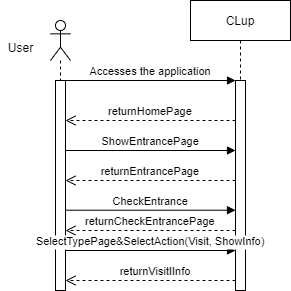

The diagram above was exported from draw.io. Its source (the exported page's mxGraphModel, read from the mxfile embedded in the PNG):
<mxGraphModel dx="950" dy="435" grid="1" gridSize="10" guides="1" tooltips="1" connect="1" arrows="1" fold="1" page="1" pageScale="1" pageWidth="850" pageHeight="1100" math="0" shadow="0">
  <root>
    <mxCell id="0" />
    <mxCell id="1" parent="0" />
    <mxCell id="j79IyEsqm42UBI60R2b9-6" value="" style="group" parent="1" vertex="1" connectable="0">
      <mxGeometry x="110" y="100" width="70" height="260" as="geometry" />
    </mxCell>
    <mxCell id="j79IyEsqm42UBI60R2b9-3" value="" style="shape=umlLifeline;participant=umlActor;perimeter=lifelinePerimeter;whiteSpace=wrap;html=1;container=1;collapsible=0;recursiveResize=0;verticalAlign=top;spacingTop=36;outlineConnect=0;" parent="j79IyEsqm42UBI60R2b9-6" vertex="1">
      <mxGeometry x="50" width="20" height="260" as="geometry" />
    </mxCell>
    <mxCell id="j79IyEsqm42UBI60R2b9-4" value="User" style="text;html=1;align=center;verticalAlign=middle;resizable=0;points=[];autosize=1;" parent="j79IyEsqm42UBI60R2b9-6" vertex="1">
      <mxGeometry y="17.333333333333336" width="40" height="20" as="geometry" />
    </mxCell>
    <mxCell id="3nuBFxr9cyL0pnOWT2aG-2" value="" style="points=[];perimeter=orthogonalPerimeter;rounded=0;shadow=0;strokeWidth=1;" parent="1" vertex="1">
      <mxGeometry x="165" y="160" width="10" height="210" as="geometry" />
    </mxCell>
    <mxCell id="3nuBFxr9cyL0pnOWT2aG-5" value="CLup" style="shape=umlLifeline;perimeter=lifelinePerimeter;container=1;collapsible=0;recursiveResize=0;rounded=0;shadow=0;strokeWidth=1;" parent="1" vertex="1">
      <mxGeometry x="300" y="80" width="100" height="290" as="geometry" />
    </mxCell>
    <mxCell id="3nuBFxr9cyL0pnOWT2aG-6" value="" style="points=[];perimeter=orthogonalPerimeter;rounded=0;shadow=0;strokeWidth=1;" parent="3nuBFxr9cyL0pnOWT2aG-5" vertex="1">
      <mxGeometry x="45" y="80" width="10" height="210" as="geometry" />
    </mxCell>
    <mxCell id="3nuBFxr9cyL0pnOWT2aG-8" value="Accesses the application" style="verticalAlign=bottom;endArrow=block;entryX=0;entryY=0;shadow=0;strokeWidth=1;" parent="1" source="3nuBFxr9cyL0pnOWT2aG-2" target="3nuBFxr9cyL0pnOWT2aG-6" edge="1">
      <mxGeometry relative="1" as="geometry">
        <mxPoint x="275" y="160" as="sourcePoint" />
      </mxGeometry>
    </mxCell>
    <mxCell id="j79IyEsqm42UBI60R2b9-2" value="returnVisitIInfo" style="verticalAlign=bottom;endArrow=open;dashed=1;endSize=8;shadow=0;strokeWidth=1;" parent="1" edge="1">
      <mxGeometry x="-0.0588" relative="1" as="geometry">
        <mxPoint x="175" y="360" as="targetPoint" />
        <mxPoint x="345" y="360" as="sourcePoint" />
        <mxPoint as="offset" />
      </mxGeometry>
    </mxCell>
    <mxCell id="j79IyEsqm42UBI60R2b9-7" value="returnHomePage" style="verticalAlign=bottom;endArrow=open;dashed=1;endSize=8;shadow=0;strokeWidth=1;" parent="1" edge="1">
      <mxGeometry relative="1" as="geometry">
        <mxPoint x="175" y="200" as="targetPoint" />
        <mxPoint x="345" y="200" as="sourcePoint" />
      </mxGeometry>
    </mxCell>
    <mxCell id="j79IyEsqm42UBI60R2b9-8" value="ShowEntrancePage" style="verticalAlign=bottom;endArrow=block;entryX=0;entryY=0;shadow=0;strokeWidth=1;" parent="1" edge="1">
      <mxGeometry relative="1" as="geometry">
        <mxPoint x="175" y="230.00000000000045" as="sourcePoint" />
        <mxPoint x="345" y="230.00000000000045" as="targetPoint" />
      </mxGeometry>
    </mxCell>
    <mxCell id="j79IyEsqm42UBI60R2b9-9" value="returnEntrancePage" style="verticalAlign=bottom;endArrow=open;dashed=1;endSize=8;shadow=0;strokeWidth=1;" parent="1" edge="1">
      <mxGeometry relative="1" as="geometry">
        <mxPoint x="175" y="260" as="targetPoint" />
        <mxPoint x="345" y="260" as="sourcePoint" />
        <Array as="points" />
      </mxGeometry>
    </mxCell>
    <mxCell id="j79IyEsqm42UBI60R2b9-10" value="CheckEntrance" style="verticalAlign=bottom;endArrow=block;entryX=0;entryY=0;shadow=0;strokeWidth=1;" parent="1" edge="1">
      <mxGeometry relative="1" as="geometry">
        <mxPoint x="175" y="289.71000000000043" as="sourcePoint" />
        <mxPoint x="345" y="289.71000000000043" as="targetPoint" />
      </mxGeometry>
    </mxCell>
    <mxCell id="j79IyEsqm42UBI60R2b9-11" value="returnCheckEntrancePage" style="verticalAlign=bottom;endArrow=open;dashed=1;endSize=8;shadow=0;strokeWidth=1;" parent="1" edge="1">
      <mxGeometry relative="1" as="geometry">
        <mxPoint x="175" y="310" as="targetPoint" />
        <mxPoint x="345" y="310" as="sourcePoint" />
      </mxGeometry>
    </mxCell>
    <mxCell id="j79IyEsqm42UBI60R2b9-12" value="SelectTypePage&amp;SelectAction(Visit, ShowInfo)" style="verticalAlign=bottom;endArrow=block;entryX=0;entryY=0;shadow=0;strokeWidth=1;" parent="1" edge="1">
      <mxGeometry relative="1" as="geometry">
        <mxPoint x="175" y="330.00000000000045" as="sourcePoint" />
        <mxPoint x="345" y="330.00000000000045" as="targetPoint" />
      </mxGeometry>
    </mxCell>
  </root>
</mxGraphModel>